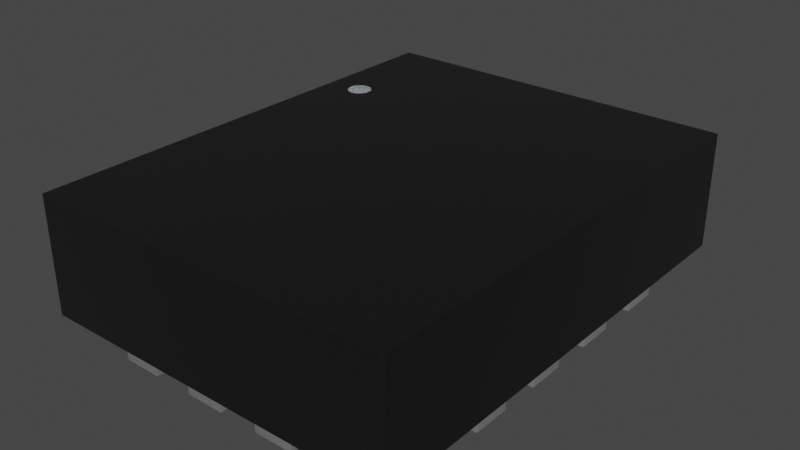 # Source: VQFN-14-1EP_3.2x2.5mm_P0.5mm_Layout4x3.blend  (saved by Blender 4.1.23; exported with 4.5.12 LTS)
import bpy
from mathutils import Matrix  # noqa: F401  (used for matrix-valued properties, if any)

bpy.ops.wm.read_factory_settings(use_empty=True)
scene = bpy.context.scene
scene.name = 'Scene'

# ---- collections
col_collection = bpy.data.collections.new('Collection'); scene.collection.children.link(col_collection)

# ---- materials (node trees are filled in below, after node groups)
mat_plastic_chip = bpy.data.materials.new('plastic_chip')
mat_plastic_chip.use_transparent_shadow = False
mat_plastic_chip.preview_render_type = 'CUBE'
mat_white_markings = bpy.data.materials.new('white_markings')
mat_white_markings.use_transparent_shadow = False
mat_white_markings.preview_render_type = 'FLAT'
mat_metal_pins = bpy.data.materials.new('metal_pins')
mat_metal_pins.use_transparent_shadow = False
mat_metal_pins.preview_render_type = 'CUBE'

# ---- node groups
ng_auto_smooth = bpy.data.node_groups.new('Auto Smooth', 'GeometryNodeTree')
_s = ng_auto_smooth.interface.new_socket(name='Geometry', in_out='OUTPUT', socket_type='NodeSocketGeometry')
_s = ng_auto_smooth.interface.new_socket(name='Geometry', in_out='INPUT', socket_type='NodeSocketGeometry')
_s = ng_auto_smooth.interface.new_socket(name='Angle', in_out='INPUT', socket_type='NodeSocketFloat')
_s.subtype = 'ANGLE'
_s.min_value = 0.0
_s.max_value = 3.142
ng_auto_smooth.is_modifier = True
_N = ng_auto_smooth.nodes; _L = ng_auto_smooth.links
n0 = _N.new('NodeGroupOutput'); n0.name = 'Group Output'; n0.location = (480, -100)
n1 = _N.new('NodeGroupInput'); n1.name = 'Group Input'; n1.location = (-420, -300)
n2 = _N.new('NodeGroupInput'); n2.name = 'Group Input.001'; n2.location = (-60, -100)
n3 = _N.new('GeometryNodeSetShadeSmooth'); n3.name = 'Set Shade Smooth'; n3.location = (120, -100)
n3.domain = 'EDGE'
n4 = _N.new('GeometryNodeSetShadeSmooth'); n4.name = 'Set Shade Smooth.001'; n4.location = (300, -100)
n5 = _N.new('GeometryNodeInputMeshEdgeAngle'); n5.name = 'Edge Angle'; n5.location = (-420, -220)
n6 = _N.new('GeometryNodeInputEdgeSmooth'); n6.name = 'Is Edge Smooth'; n6.location = (-60, -160)
n7 = _N.new('GeometryNodeInputShadeSmooth'); n7.name = 'Is Face Smooth'; n7.location = (-240, -340)
n8 = _N.new('FunctionNodeBooleanMath'); n8.name = 'Boolean Math'; n8.location = (-60, -220)
n9 = _N.new('FunctionNodeCompare'); n9.name = 'Compare'; n9.location = (-240, -180)
n9.operation = 'LESS_EQUAL'
_L.new(n5.outputs[0], n9.inputs[0])
_L.new(n4.outputs[0], n0.inputs[0])
_L.new(n1.outputs[1], n9.inputs[1])
_L.new(n9.outputs[0], n8.inputs[0])
_L.new(n7.outputs[0], n8.inputs[1])
_L.new(n2.outputs[0], n3.inputs[0])
_L.new(n6.outputs[0], n3.inputs[1])
_L.new(n3.outputs[0], n4.inputs[0])
_L.new(n8.outputs[0], n3.inputs[2])
n0.is_active_output = True

# ---- material node trees
mat_plastic_chip.use_nodes = True; mat_plastic_chip.node_tree.nodes.clear()
_N = mat_plastic_chip.node_tree.nodes; _L = mat_plastic_chip.node_tree.links
n0 = _N.new('ShaderNodeBsdfPrincipled'); n0.name = 'Principled BSDF'; n0.location = (10, 300)
n0.distribution = 'GGX'
n0.subsurface_method = 'BURLEY'
n0.inputs[0].default_value = (0.009312, 0.009312, 0.009312, 1.0)
n0.inputs[1].default_value = 0.1372
n0.inputs[2].default_value = 0.3706
n0.inputs[3].default_value = 1.45
n0.inputs[27].default_value = (0.0, 0.0, 0.0, 1.0)
n0.inputs[28].default_value = 1.0
n1 = _N.new('ShaderNodeOutputMaterial'); n1.name = 'Material Output'; n1.location = (300, 300)
n2 = _N.new('ShaderNodeTexNoise'); n2.name = 'Noise Texture'; n2.location = (-893, 54)
n2.inputs[2].default_value = 200.0
n2.inputs[3].default_value = 3.6
n2.inputs[4].default_value = 0.8375
n3 = _N.new('ShaderNodeBump'); n3.name = 'Bump'; n3.location = (-604, -53)
n3.inputs[0].default_value = 0.08
n3.inputs[1].default_value = 1.0
n3.inputs[2].default_value = 1.0
_L.new(n0.outputs[0], n1.inputs[0])
_L.new(n2.outputs[0], n3.inputs[3])
_L.new(n3.outputs[0], n0.inputs[5])
n1.is_active_output = True
mat_white_markings.use_nodes = True; mat_white_markings.node_tree.nodes.clear()
_N = mat_white_markings.node_tree.nodes; _L = mat_white_markings.node_tree.links
n0 = _N.new('ShaderNodeOutputMaterial'); n0.name = 'Material Output'; n0.location = (300, 300)
n1 = _N.new('ShaderNodeBsdfPrincipled'); n1.name = 'Principled BSDF'; n1.location = (-34, 272)
n1.distribution = 'GGX'
n1.subsurface_method = 'BURLEY'
n1.inputs[1].default_value = 0.02
n1.inputs[2].default_value = 0.4636
n1.inputs[3].default_value = 1.4
n1.inputs[8].default_value = 1.0
n1.inputs[10].default_value = 0.3682
n1.inputs[13].default_value = 0.6591
n1.inputs[18].default_value = 0.2318
n1.inputs[20].default_value = 0.6709
n1.inputs[24].default_value = 0.1191
n1.inputs[27].default_value = (0.0, 0.0, 0.0, 1.0)
n1.inputs[28].default_value = 1.0
n2 = _N.new('ShaderNodeMapping'); n2.name = 'Mapping'; n2.location = (-1010, 265)
n2.inputs[3].default_value = (3.0, 1.0, 1.0)
n3 = _N.new('ShaderNodeTexCoord'); n3.name = 'Texture Coordinate'; n3.location = (-1250, 180)
n4 = _N.new('ShaderNodeBump'); n4.name = 'Bump'; n4.location = (-376, -99)
n4.inputs[0].default_value = 0.05
n4.inputs[1].default_value = 1.0
n4.inputs[2].default_value = 1.0
n5 = _N.new('ShaderNodeTexNoise'); n5.name = 'Noise Texture'; n5.location = (-662, 176)
n5.inputs[2].default_value = 88.0
n5.inputs[3].default_value = 10.8
n5.inputs[4].default_value = 0.9167
n5.inputs[8].default_value = 1.6
n6 = _N.new('ShaderNodeValToRGB'); n6.name = 'ColorRamp'; n6.location = (-354, 186)
while len(n6.color_ramp.elements) > 1: n6.color_ramp.elements.remove(n6.color_ramp.elements[-1])
n6.color_ramp.elements[0].position = 0.0; n6.color_ramp.elements[0].color = (0.2596, 0.2596, 0.2596, 1.0)
_e = n6.color_ramp.elements.new(1.0); _e.color = (0.6303, 0.6303, 0.6303, 1.0)
n7 = _N.new('ShaderNodeMix'); n7.name = 'Mix'; n7.location = (-204, 152)
n7.data_type = 'RGBA'
n7.inputs[0].default_value = 0.3682
n7.inputs[7].default_value = (0.2525, 0.2525, 0.2525, 1.0)
_L.new(n5.outputs[0], n6.inputs[0])
_L.new(n1.outputs[0], n0.inputs[0])
_L.new(n3.outputs[2], n2.inputs[0])
_L.new(n2.outputs[0], n5.inputs[0])
_L.new(n5.outputs[0], n4.inputs[3])
_L.new(n4.outputs[0], n1.inputs[5])
_L.new(n6.outputs[0], n7.inputs[6])
_L.new(n7.outputs[2], n1.inputs[0])
n0.is_active_output = True
mat_metal_pins.use_nodes = True; mat_metal_pins.node_tree.nodes.clear()
_N = mat_metal_pins.node_tree.nodes; _L = mat_metal_pins.node_tree.links
n0 = _N.new('ShaderNodeMapping'); n0.name = 'Mapping'; n0.location = (-1447, -91)
n0.inputs[3].default_value = (4.8, 1.2, 1.1)
n1 = _N.new('ShaderNodeBsdfPrincipled'); n1.name = 'Principled BSDF'; n1.location = (-560, 254)
n1.distribution = 'GGX'
n1.subsurface_method = 'BURLEY'
n1.inputs[1].default_value = 0.7818
n1.inputs[2].default_value = 0.2886
n1.inputs[3].default_value = 1.45
n1.inputs[13].default_value = 0.0
n1.inputs[27].default_value = (0.0, 0.0, 0.0, 1.0)
n1.inputs[28].default_value = 1.0
n2 = _N.new('ShaderNodeOutputMaterial'); n2.name = 'Material Output.002'; n2.location = (-205, 253)
n2.width = 213
n3 = _N.new('ShaderNodeTexNoise'); n3.name = 'Noise Texture.002'; n3.location = (-1228, -73)
n3.inputs[2].default_value = 0.1
n3.inputs[3].default_value = 7.0
n3.inputs[4].default_value = 0.6
n3.inputs[8].default_value = 0.4
n4 = _N.new('ShaderNodeTexCoord'); n4.name = 'Texture Coordinate'; n4.location = (-1636, -116)
n5 = _N.new('ShaderNodeMix'); n5.name = 'Mix.001'; n5.location = (-921, 45)
n5.data_type = 'RGBA'
n5.inputs[6].default_value = (0.9398, 0.9547, 1.0, 1.0)
n5.inputs[7].default_value = (0.13, 0.1259, 0.1359, 1.0)
n6 = _N.new('ShaderNodeBump'); n6.name = 'Bump.001'; n6.location = (-1001, -227)
n6.inputs[0].default_value = 0.05
n6.inputs[1].default_value = 0.01
n6.inputs[2].default_value = 1.0
_L.new(n1.outputs[0], n2.inputs[0])
_L.new(n3.outputs[0], n6.inputs[3])
_L.new(n0.outputs[0], n3.inputs[0])
_L.new(n3.outputs[0], n5.inputs[0])
_L.new(n4.outputs[3], n0.inputs[0])
_L.new(n5.outputs[2], n1.inputs[0])
_L.new(n6.outputs[0], n1.inputs[5])
n2.is_active_output = True

# ---- world
world_world = bpy.data.worlds.new('World'); scene.world = world_world
world_world.use_nodes = True; world_world.node_tree.nodes.clear()
_N = world_world.node_tree.nodes; _L = world_world.node_tree.links
n0 = _N.new('ShaderNodeOutputWorld'); n0.name = 'World Output'; n0.location = (300, 300)
n1 = _N.new('ShaderNodeBackground'); n1.name = 'Background'; n1.location = (10, 300)
n1.inputs[0].default_value = (0.05088, 0.05088, 0.05088, 1.0)
_L.new(n1.outputs[0], n0.inputs[0])
n0.is_active_output = True
world_world.color = (0.05088, 0.05088, 0.05088)
world_world.use_sun_shadow = False
world_world.sun_shadow_jitter_overblur = 0.0

# ---- meshes
me_shape_9_indexedfaceset = bpy.data.meshes.new('SHAPE_9_IndexedFaceSet')
me_shape_9_indexedfaceset.from_pydata([(-0.4194, 0.2842, 0.3311), (-0.4079, 0.2727, 0.3311), (-0.4003, 0.2696, 0.3311), (-0.384, 0.2696, 0.3311), (-0.3699, 0.2777, 0.3311), (-0.3606, 0.3, 0.3311), (-0.3648, 0.3158, 0.3311), (-0.3699, 0.3223, 0.3311), (-0.3764, 0.3273, 0.3311), (-0.3921, 0.3315, 0.3311), (-0.4144, 0.3223, 0.3311), (-0.4236, 0.3, 0.3311), (-0.4079, 0.3273, 0.3299), (-0.3699, 0.3223, 0.3299), (-0.3617, 0.3082, 0.3299), (-0.3606, 0.3, 0.3299), (-0.3648, 0.2842, 0.3299), (-0.3699, 0.2777, 0.3299), (-0.3764, 0.2727, 0.3299), (-0.3921, 0.2685, 0.3299), (-0.4079, 0.2727, 0.3299), (-0.4144, 0.2777, 0.3299), (-0.4194, 0.2842, 0.3299), (-0.4226, 0.2918, 0.3299), (-0.4236, 0.3, 0.3299), (-0.4226, 0.3082, 0.3299), (-0.4194, 0.3158, 0.3299), (-0.4144, 0.3223, 0.3299), (-0.4003, 0.3304, 0.3299), (-0.3921, 0.3315, 0.3299), (-0.384, 0.3304, 0.3299), (-0.3764, 0.3273, 0.3299), (-0.3648, 0.3158, 0.3299), (-0.3617, 0.2918, 0.3299), (-0.384, 0.2696, 0.3299), (-0.4003, 0.2696, 0.3299), (-0.4226, 0.2918, 0.3311), (-0.4144, 0.2777, 0.3311), (-0.3921, 0.2685, 0.3311), (-0.3764, 0.2727, 0.3311), (-0.3648, 0.2842, 0.3311), (-0.3617, 0.2918, 0.3311), (-0.3617, 0.3082, 0.3311), (-0.384, 0.3304, 0.3311), (-0.4003, 0.3304, 0.3311), (-0.4079, 0.3273, 0.3311), (-0.4194, 0.3158, 0.3311), (-0.4226, 0.3082, 0.3311), (0.4902, -0.6299, 0.3299), (-0.4902, -0.6299, 0.3299), (0.4902, 0.6299, 0.02008), (0.4902, 0.6299, 0.3299), (-0.4902, 0.6299, 0.02008), (-0.4902, 0.6299, 0.3299), (0.4902, -0.6299, 0.02008), (-0.4902, -0.6299, 0.02008), (-0.4902, 0.25, 0.0), (-0.4902, 0.25, 0.02008), (-0.3701, 0.35, 0.0), (-0.4902, 0.35, 0.02008), (-0.4902, 0.35, 0.0), (-0.3701, 0.25, 0.0), (-0.3701, 0.25, 0.02008), (-0.3701, 0.35, 0.02008), (-0.3701, 0.05, 0.0), (-0.4902, 0.05, 0.02008), (-0.3701, 0.15, 0.0), (-0.4902, 0.15, 0.0), (-0.4902, 0.05, 0.0), (-0.3701, 0.05, 0.02008), (-0.3701, 0.15, 0.02008), (-0.4902, 0.15, 0.02008), (-0.3701, -0.15, 0.0), (-0.3701, -0.15, 0.02008), (-0.4902, -0.05, 0.02008), (-0.3701, -0.05, 0.02008), (-0.4902, -0.15, 0.02008), (-0.4902, -0.05, 0.0), (-0.3701, -0.05, 0.0), (-0.4902, -0.15, 0.0), (-0.4902, -0.35, 0.02008), (-0.3701, -0.25, 0.02008), (-0.3701, -0.35, 0.02008), (-0.3701, -0.25, 0.0), (-0.4902, -0.35, 0.0), (-0.4902, -0.25, 0.0), (-0.3701, -0.35, 0.0), (-0.4902, -0.25, 0.02008), (-0.15, -0.6299, 0.0), (-0.15, -0.5098, 0.0), (-0.15, -0.5098, 0.02008), (-0.25, -0.5098, 0.0), (-0.25, -0.6299, 0.0), (-0.25, -0.6299, 0.02008), (-0.15, -0.6299, 0.02008), (-0.25, -0.5098, 0.02008), (-0.05, -0.6299, 0.0), (-0.05, -0.5098, 0.0), (0.05, -0.5098, 0.0), (-0.05, -0.6299, 0.02008), (-0.05, -0.5098, 0.02008), (0.05, -0.6299, 0.0), (0.05, -0.6299, 0.02008), (0.05, -0.5098, 0.02008), (0.25, -0.6299, 0.0), (0.15, -0.6299, 0.02008), (0.25, -0.6299, 0.02008), (0.15, -0.5098, 0.0), (0.25, -0.5098, 0.0), (0.15, -0.5098, 0.02008), (0.15, -0.6299, 0.0), (0.25, -0.5098, 0.02008), (0.4902, -0.35, 0.0), (0.4902, -0.35, 0.02008), (0.3701, -0.25, 0.02008), (0.3701, -0.35, 0.0), (0.3701, -0.25, 0.0), (0.4902, -0.25, 0.0), (0.3701, -0.35, 0.02008), (0.4902, -0.25, 0.02008), (0.4902, -0.15, 0.02008), (0.4902, -0.05, 0.0), (0.4902, -0.05, 0.02008), (0.3701, -0.05, 0.0), (0.3701, -0.15, 0.0), (0.3701, -0.15, 0.02008), (0.3701, -0.05, 0.02008), (0.4902, -0.15, 0.0), (0.3701, 0.05, 0.02008), (0.4902, 0.15, 0.02008), (0.4902, 0.15, 0.0), (0.3701, 0.15, 0.0), (0.4902, 0.05, 0.0), (0.3701, 0.05, 0.0), (0.4902, 0.05, 0.02008), (0.3701, 0.15, 0.02008), (0.3701, 0.25, 0.02008), (0.4902, 0.35, 0.0), (0.4902, 0.25, 0.0), (0.3701, 0.35, 0.0), (0.3701, 0.25, 0.0), (0.4902, 0.25, 0.02008), (0.4902, 0.35, 0.02008), (0.3701, 0.35, 0.02008), (0.15, 0.5098, 0.02008), (0.25, 0.5098, 0.0), (0.25, 0.6299, 0.02008), (0.25, 0.5098, 0.02008), (0.15, 0.6299, 0.02008), (0.15, 0.6299, 0.0), (0.25, 0.6299, 0.0), (0.15, 0.5098, 0.0), (0.05, 0.5098, 0.02008), (0.05, 0.6299, 0.02008), (-0.05, 0.5098, 0.0), (-0.05, 0.6299, 0.0), (-0.05, 0.5098, 0.02008), (0.05, 0.6299, 0.0), (0.05, 0.5098, 0.0), (-0.05, 0.6299, 0.02008), (-0.25, 0.5098, 0.02008), (-0.15, 0.5098, 0.0), (-0.15, 0.6299, 0.02008), (-0.25, 0.5098, 0.0), (-0.25, 0.6299, 0.0), (-0.25, 0.6299, 0.02008), (-0.15, 0.6299, 0.0), (-0.15, 0.5098, 0.02008), (0.2748, -0.415, 0.0), (-0.2748, -0.415, 0.02008), (0.2748, -0.415, 0.02008), (0.2748, 0.415, 0.0), (0.2748, 0.415, 0.02008), (-0.2748, 0.415, 0.0), (-0.2748, -0.415, 0.0), (-0.2748, 0.415, 0.02008)], [], [(53, 48, 49), (53, 51, 48), (36, 24, 11), (36, 23, 24), (0, 22, 23), (0, 23, 36), (37, 21, 22), (37, 22, 0), (1, 20, 21), (1, 21, 37), (2, 35, 20), (2, 20, 1), (38, 19, 35), (38, 35, 2), (3, 34, 19), (3, 19, 38), (39, 18, 34), (39, 34, 3), (4, 17, 18), (4, 18, 39), (40, 16, 17), (40, 17, 4), (41, 33, 16), (41, 16, 40), (5, 33, 41), (5, 15, 33), (42, 15, 5), (42, 14, 15), (6, 14, 42), (6, 32, 14), (7, 32, 6), (7, 13, 32), (8, 13, 7), (8, 31, 13), (43, 31, 8), (43, 30, 31), (9, 30, 43), (9, 29, 30), (44, 28, 29), (44, 29, 9), (45, 12, 28), (45, 28, 44), (10, 27, 12), (10, 12, 45), (46, 26, 27), (46, 27, 10), (47, 25, 26), (47, 26, 46), (11, 24, 25), (11, 25, 47), (27, 25, 24), (27, 26, 25), (27, 28, 12), (27, 29, 28), (27, 30, 29), (27, 31, 30), (27, 13, 31), (27, 32, 13), (27, 14, 32), (27, 15, 14), (27, 33, 15), (27, 16, 33), (27, 17, 16), (27, 18, 17), (27, 34, 18), (27, 19, 34), (27, 35, 19), (27, 20, 35), (27, 21, 20), (27, 22, 21), (27, 23, 22), (27, 24, 23), (10, 36, 11), (10, 0, 36), (10, 37, 0), (10, 1, 37), (10, 2, 1), (10, 38, 2), (10, 3, 38), (10, 39, 3), (10, 4, 39), (10, 40, 4), (10, 41, 40), (10, 5, 41), (10, 42, 5), (10, 6, 42), (10, 7, 6), (10, 8, 7), (10, 43, 8), (10, 9, 43), (10, 44, 9), (10, 45, 44), (10, 47, 46), (10, 11, 47), (49, 54, 55), (49, 48, 54), (48, 50, 54), (48, 51, 50), (51, 52, 50), (51, 53, 52), (53, 55, 52), (53, 49, 55), (50, 55, 54), (50, 52, 55), (57, 61, 56), (57, 62, 61), (62, 58, 61), (62, 63, 58), (63, 60, 58), (63, 59, 60), (59, 56, 60), (59, 57, 56), (58, 56, 61), (58, 60, 56), (59, 62, 57), (59, 63, 62), (65, 64, 68), (65, 69, 64), (69, 66, 64), (69, 70, 66), (70, 67, 66), (70, 71, 67), (71, 68, 67), (71, 65, 68), (66, 68, 64), (66, 67, 68), (71, 69, 65), (71, 70, 69), (76, 72, 79), (76, 73, 72), (73, 78, 72), (73, 75, 78), (75, 77, 78), (75, 74, 77), (74, 79, 77), (74, 76, 79), (78, 79, 72), (78, 77, 79), (74, 73, 76), (74, 75, 73), (80, 86, 84), (80, 82, 86), (82, 83, 86), (82, 81, 83), (81, 85, 83), (81, 87, 85), (87, 84, 85), (87, 80, 84), (83, 84, 86), (83, 85, 84), (87, 82, 80), (87, 81, 82), (93, 88, 92), (93, 94, 88), (94, 89, 88), (94, 90, 89), (90, 91, 89), (90, 95, 91), (95, 92, 91), (95, 93, 92), (89, 92, 88), (89, 91, 92), (95, 94, 93), (95, 90, 94), (99, 101, 96), (99, 102, 101), (102, 98, 101), (102, 103, 98), (103, 97, 98), (103, 100, 97), (100, 96, 97), (100, 99, 96), (98, 96, 101), (98, 97, 96), (100, 102, 99), (100, 103, 102), (105, 104, 110), (105, 106, 104), (106, 108, 104), (106, 111, 108), (111, 107, 108), (111, 109, 107), (109, 110, 107), (109, 105, 110), (108, 110, 104), (108, 107, 110), (109, 106, 105), (109, 111, 106), (118, 112, 115), (118, 113, 112), (113, 117, 112), (113, 119, 117), (119, 116, 117), (119, 114, 116), (114, 115, 116), (114, 118, 115), (117, 115, 112), (117, 116, 115), (114, 113, 118), (114, 119, 113), (125, 127, 124), (125, 120, 127), (120, 121, 127), (120, 122, 121), (122, 123, 121), (122, 126, 123), (126, 124, 123), (126, 125, 124), (121, 124, 127), (121, 123, 124), (126, 120, 125), (126, 122, 120), (128, 132, 133), (128, 134, 132), (134, 130, 132), (134, 129, 130), (129, 131, 130), (129, 135, 131), (135, 133, 131), (135, 128, 133), (130, 133, 132), (130, 131, 133), (135, 134, 128), (135, 129, 134), (136, 138, 140), (136, 141, 138), (141, 137, 138), (141, 142, 137), (142, 139, 137), (142, 143, 139), (143, 140, 139), (143, 136, 140), (137, 140, 138), (137, 139, 140), (143, 141, 136), (143, 142, 141), (144, 145, 151), (144, 147, 145), (147, 150, 145), (147, 146, 150), (146, 149, 150), (146, 148, 149), (148, 151, 149), (148, 144, 151), (150, 151, 145), (150, 149, 151), (148, 147, 144), (148, 146, 147), (156, 158, 154), (156, 152, 158), (152, 157, 158), (152, 153, 157), (153, 155, 157), (153, 159, 155), (159, 154, 155), (159, 156, 154), (157, 154, 158), (157, 155, 154), (159, 152, 156), (159, 153, 152), (160, 161, 163), (160, 167, 161), (167, 166, 161), (167, 162, 166), (162, 164, 166), (162, 165, 164), (165, 163, 164), (165, 160, 163), (166, 163, 161), (166, 164, 163), (165, 167, 160), (165, 162, 167), (169, 168, 174), (169, 170, 168), (170, 171, 168), (170, 172, 171), (172, 173, 171), (172, 175, 173), (175, 174, 173), (175, 169, 174), (171, 174, 168), (171, 173, 174), (175, 170, 169), (175, 172, 170)])
me_shape_9_indexedfaceset.polygons.foreach_set('use_smooth', [True] * 284)
me_shape_9_indexedfaceset.polygons.foreach_set('material_index', [0, 0, 1, 1, 1, 1, 1, 1, 1, 1, 1, 1, 1, 1, 1, 1, 1, 1, 1, 1, 1, 1, 1, 1, 1, 1, 1, 1, 1, 1, 1, 1, 1, 1, 1, 1, 1, 1, 1, 1, 1, 1, 1, 1, 1, 1, 1, 1, 1, 1, 1, 1, 1, 1, 1, 1, 1, 1, 1, 1, 1, 1, 1, 1, 1, 1, 1, 1, 1, 1, 1, 1, 1, 1, 1, 1, 1, 1, 1, 1, 1, 1, 1, 1, 1, 1, 1, 1, 1, 1, 1, 1, 1, 1, 0, 0, 0, 0, 0, 0, 0, 0, 0, 0, 2, 2, 2, 2, 2, 2, 2, 2, 2, 2, 2, 2, 2, 2, 2, 2, 2, 2, 2, 2, 2, 2, 2, 2, 2, 2, 2, 2, 2, 2, 2, 2, 2, 2, 2, 2, 2, 2, 2, 2, 2, 2, 2, 2, 2, 2, 2, 2, 2, 2, 2, 2, 2, 2, 2, 2, 2, 2, 2, 2, 2, 2, 2, 2, 2, 2, 2, 2, 2, 2, 2, 2, 2, 2, 2, 2, 2, 2, 2, 2, 2, 2, 2, 2, 2, 2, 2, 2, 2, 2, 2, 2, 2, 2, 2, 2, 2, 2, 2, 2, 2, 2, 2, 2, 2, 2, 2, 2, 2, 2, 2, 2, 2, 2, 2, 2, 2, 2, 2, 2, 2, 2, 2, 2, 2, 2, 2, 2, 2, 2, 2, 2, 2, 2, 2, 2, 2, 2, 2, 2, 2, 2, 2, 2, 2, 2, 2, 2, 2, 2, 2, 2, 2, 2, 2, 2, 2, 2, 2, 2, 2, 2, 2, 2, 2, 2, 2, 2, 2, 2, 2, 2, 2, 2, 2, 2, 2, 2, 1, 1])
_uv = me_shape_9_indexedfaceset.uv_layers.new(name='UVMap')
_uv.uv.foreach_set('vector', [1.0, 0.0, 0.0, 1.0, 0.0, 0.0, 1.0, 0.0, 1.0, 1.0, 0.0, 1.0, 0.3706, 0.01698, 0.5, 0.0, 0.5, 0.0, 0.3706, 0.01698, 0.3706, 0.01698, 0.5, 0.0, 0.25, 0.06693, 0.25, 0.06693, 0.3706, 0.01698, 0.25, 0.06693, 0.3706, 0.01698, 0.3706, 0.01698, 0.1464, 0.1464, 0.1464, 0.1464, 0.25, 0.06693, 0.1464, 0.1464, 0.25, 0.06693, 0.25, 0.06693, 0.06699, 0.25, 0.06699, 0.25, 0.1464, 0.1464, 0.06699, 0.25, 0.1464, 0.1464, 0.1464, 0.1464, 0.01704, 0.3706, 0.01704, 0.3706, 0.06699, 0.25, 0.01704, 0.3706, 0.06699, 0.25, 0.06699, 0.25, 0.0, 0.5, 0.0, 0.5, 0.01704, 0.3706, 0.0, 0.5, 0.01704, 0.3706, 0.01704, 0.3706, 0.01704, 0.6294, 0.01704, 0.6294, 0.0, 0.5, 0.01704, 0.6294, 0.0, 0.5, 0.0, 0.5, 0.06699, 0.75, 0.06699, 0.75, 0.01704, 0.6294, 0.06699, 0.75, 0.01704, 0.6294, 0.01704, 0.6294, 0.1464, 0.8535, 0.1464, 0.8535, 0.06699, 0.75, 0.1464, 0.8535, 0.06699, 0.75, 0.06699, 0.75, 0.25, 0.933, 0.25, 0.933, 0.1464, 0.8535, 0.25, 0.933, 0.1464, 0.8535, 0.1464, 0.8535, 0.3706, 0.983, 0.3706, 0.983, 0.25, 0.933, 0.3706, 0.983, 0.25, 0.933, 0.25, 0.933, 0.5, 1.0, 0.3706, 0.983, 0.3706, 0.983, 0.5, 1.0, 0.5, 1.0, 0.3706, 0.983, 0.6294, 0.983, 0.5, 1.0, 0.5, 1.0, 0.6294, 0.983, 0.6294, 0.983, 0.5, 1.0, 0.75, 0.933, 0.6294, 0.983, 0.6294, 0.983, 0.75, 0.933, 0.75, 0.933, 0.6294, 0.983, 0.8536, 0.8535, 0.75, 0.933, 0.75, 0.933, 0.8536, 0.8535, 0.8536, 0.8535, 0.75, 0.933, 0.933, 0.75, 0.8536, 0.8535, 0.8536, 0.8535, 0.933, 0.75, 0.933, 0.75, 0.8536, 0.8535, 0.983, 0.6294, 0.933, 0.75, 0.933, 0.75, 0.983, 0.6294, 0.983, 0.6294, 0.933, 0.75, 1.0, 0.5, 0.983, 0.6294, 0.983, 0.6294, 1.0, 0.5, 1.0, 0.5, 0.983, 0.6294, 0.983, 0.3706, 0.983, 0.3706, 1.0, 0.5, 0.983, 0.3706, 1.0, 0.5, 1.0, 0.5, 0.933, 0.25, 0.933, 0.25, 0.983, 0.3706, 0.933, 0.25, 0.983, 0.3706, 0.983, 0.3706, 0.8536, 0.1464, 0.8536, 0.1464, 0.933, 0.25, 0.8536, 0.1464, 0.933, 0.25, 0.933, 0.25, 0.75, 0.06693, 0.75, 0.06693, 0.8536, 0.1464, 0.75, 0.06693, 0.8536, 0.1464, 0.8536, 0.1464, 0.6294, 0.01698, 0.6294, 0.01698, 0.75, 0.06693, 0.6294, 0.01698, 0.75, 0.06693, 0.75, 0.06693, 0.5, 0.0, 0.5, 0.0, 0.6294, 0.01698, 0.5, 0.0, 0.6294, 0.01698, 0.6294, 0.01698, 0.8536, 0.1464, 0.6294, 0.01698, 0.5, 0.0, 0.8536, 0.1464, 0.75, 0.06693, 0.6294, 0.01698, 0.8536, 0.1464, 0.983, 0.3706, 0.933, 0.25, 0.8536, 0.1464, 1.0, 0.5, 0.983, 0.3706, 0.8536, 0.1464, 0.983, 0.6294, 1.0, 0.5, 0.8536, 0.1464, 0.933, 0.75, 0.983, 0.6294, 0.8536, 0.1464, 0.8536, 0.8535, 0.933, 0.75, 0.8536, 0.1464, 0.75, 0.933, 0.8536, 0.8535, 0.8536, 0.1464, 0.6294, 0.983, 0.75, 0.933, 0.8536, 0.1464, 0.5, 1.0, 0.6294, 0.983, 0.8536, 0.1464, 0.3706, 0.983, 0.5, 1.0, 0.8536, 0.1464, 0.25, 0.933, 0.3706, 0.983, 0.8536, 0.1464, 0.1464, 0.8535, 0.25, 0.933, 0.8536, 0.1464, 0.06699, 0.75, 0.1464, 0.8535, 0.8536, 0.1464, 0.01704, 0.6294, 0.06699, 0.75, 0.8536, 0.1464, 0.0, 0.5, 0.01704, 0.6294, 0.8536, 0.1464, 0.01704, 0.3706, 0.0, 0.5, 0.8536, 0.1464, 0.06699, 0.25, 0.01704, 0.3706, 0.8536, 0.1464, 0.1464, 0.1464, 0.06699, 0.25, 0.8536, 0.1464, 0.25, 0.06693, 0.1464, 0.1464, 0.8536, 0.1464, 0.3706, 0.01698, 0.25, 0.06693, 0.8536, 0.1464, 0.5, 0.0, 0.3706, 0.01698, 0.8536, 0.1464, 0.3706, 0.01698, 0.5, 0.0, 0.8536, 0.1464, 0.25, 0.06693, 0.3706, 0.01698, 0.8536, 0.1464, 0.1464, 0.1464, 0.25, 0.06693, 0.8536, 0.1464, 0.06699, 0.25, 0.1464, 0.1464, 0.8536, 0.1464, 0.01704, 0.3706, 0.06699, 0.25, 0.8536, 0.1464, 0.0, 0.5, 0.01704, 0.3706, 0.8536, 0.1464, 0.01704, 0.6294, 0.0, 0.5, 0.8536, 0.1464, 0.06699, 0.75, 0.01704, 0.6294, 0.8536, 0.1464, 0.1464, 0.8535, 0.06699, 0.75, 0.8536, 0.1464, 0.25, 0.933, 0.1464, 0.8535, 0.8536, 0.1464, 0.3706, 0.983, 0.25, 0.933, 0.8536, 0.1464, 0.5, 1.0, 0.3706, 0.983, 0.8536, 0.1464, 0.6294, 0.983, 0.5, 1.0, 0.8536, 0.1464, 0.75, 0.933, 0.6294, 0.983, 0.8536, 0.1464, 0.8536, 0.8535, 0.75, 0.933, 0.8536, 0.1464, 0.933, 0.75, 0.8536, 0.8535, 0.8536, 0.1464, 0.983, 0.6294, 0.933, 0.75, 0.8536, 0.1464, 1.0, 0.5, 0.983, 0.6294, 0.8536, 0.1464, 0.983, 0.3706, 1.0, 0.5, 0.8536, 0.1464, 0.933, 0.25, 0.983, 0.3706, 0.8536, 0.1464, 0.6294, 0.01698, 0.75, 0.06693, 0.8536, 0.1464, 0.5, 0.0, 0.6294, 0.01698, 0.0, 1.0, 1.0, 0.0, 0.0, 0.0, 0.0, 1.0, 1.0, 1.0, 1.0, 0.0, 0.0, 1.0, 1.0, 0.0, 0.0, 0.0, 0.0, 1.0, 1.0, 1.0, 1.0, 0.0, 1.0, 1.0, 0.0, 0.0, 1.0, 0.0, 1.0, 1.0, 0.0, 1.0, 0.0, 0.0, 1.0, 1.0, 0.0, 0.0, 1.0, 0.0, 1.0, 1.0, 0.0, 1.0, 0.0, 0.0, 1.0, 1.0, 0.0, 0.0, 0.0, 1.0, 1.0, 1.0, 1.0, 0.0, 0.0, 0.0, 0.0, 1.0, 1.0, 0.0, 0.0, 0.0, 0.0, 1.0, 1.0, 1.0, 1.0, 0.0, 0.0, 1.0, 1.0, 0.0, 0.0, 0.0, 0.0, 1.0, 1.0, 1.0, 1.0, 0.0, 1.0, 1.0, 0.0, 0.0, 1.0, 0.0, 1.0, 1.0, 0.0, 1.0, 0.0, 0.0, 1.0, 1.0, 0.0, 0.0, 1.0, 0.0, 1.0, 1.0, 0.0, 1.0, 0.0, 0.0, 1.0, 1.0, 0.0, 0.0, 1.0, 0.0, 1.0, 1.0, 0.0, 1.0, 0.0, 0.0, 0.0, 1.0, 1.0, 0.0, 0.0, 0.0, 0.0, 1.0, 1.0, 1.0, 1.0, 0.0, 0.0, 1.0, 1.0, 0.0, 0.0, 0.0, 0.0, 1.0, 1.0, 1.0, 1.0, 0.0, 0.0, 1.0, 1.0, 0.0, 0.0, 0.0, 0.0, 1.0, 1.0, 1.0, 1.0, 0.0, 1.0, 1.0, 0.0, 0.0, 1.0, 0.0, 1.0, 1.0, 0.0, 1.0, 0.0, 0.0, 1.0, 1.0, 0.0, 0.0, 1.0, 0.0, 1.0, 1.0, 0.0, 1.0, 0.0, 0.0, 1.0, 1.0, 0.0, 0.0, 1.0, 0.0, 1.0, 1.0, 0.0, 1.0, 0.0, 0.0, 0.0, 1.0, 1.0, 0.0, 0.0, 0.0, 0.0, 1.0, 1.0, 1.0, 1.0, 0.0, 0.0, 1.0, 1.0, 0.0, 0.0, 0.0, 0.0, 1.0, 1.0, 1.0, 1.0, 0.0, 0.0, 1.0, 1.0, 0.0, 0.0, 0.0, 0.0, 1.0, 1.0, 1.0, 1.0, 0.0, 1.0, 1.0, 0.0, 0.0, 1.0, 0.0, 1.0, 1.0, 0.0, 1.0, 0.0, 0.0, 1.0, 1.0, 0.0, 0.0, 1.0, 0.0, 1.0, 1.0, 0.0, 1.0, 0.0, 0.0, 1.0, 1.0, 0.0, 0.0, 1.0, 0.0, 1.0, 1.0, 0.0, 1.0, 0.0, 0.0, 0.0, 1.0, 1.0, 0.0, 0.0, 0.0, 0.0, 1.0, 1.0, 1.0, 1.0, 0.0, 0.0, 1.0, 1.0, 0.0, 0.0, 0.0, 0.0, 1.0, 1.0, 1.0, 1.0, 0.0, 0.0, 1.0, 1.0, 0.0, 0.0, 0.0, 0.0, 1.0, 1.0, 1.0, 1.0, 0.0, 1.0, 1.0, 0.0, 0.0, 1.0, 0.0, 1.0, 1.0, 0.0, 1.0, 0.0, 0.0, 1.0, 1.0, 0.0, 0.0, 1.0, 0.0, 1.0, 1.0, 0.0, 1.0, 0.0, 0.0, 1.0, 1.0, 0.0, 0.0, 1.0, 0.0, 1.0, 1.0, 0.0, 1.0, 0.0, 0.0, 0.0, 1.0, 1.0, 0.0, 0.0, 0.0, 0.0, 1.0, 1.0, 1.0, 1.0, 0.0, 0.0, 1.0, 1.0, 0.0, 0.0, 0.0, 0.0, 1.0, 1.0, 1.0, 1.0, 0.0, 0.0, 1.0, 1.0, 0.0, 0.0, 0.0, 0.0, 1.0, 1.0, 1.0, 1.0, 0.0, 1.0, 1.0, 0.0, 0.0, 1.0, 0.0, 1.0, 1.0, 0.0, 1.0, 0.0, 0.0, 1.0, 1.0, 0.0, 0.0, 1.0, 0.0, 1.0, 1.0, 0.0, 1.0, 0.0, 0.0, 1.0, 1.0, 0.0, 0.0, 0.0, 1.0, 1.0, 1.0, 1.0, 0.0, 0.0, 0.0, 1.0, 0.0, 0.0, 1.0, 0.0, 0.0, 1.0, 0.0, 1.0, 1.0, 0.0, 1.0, 0.0, 1.0, 1.0, 0.0, 0.0, 0.0, 0.0, 1.0, 1.0, 1.0, 1.0, 0.0, 0.0, 1.0, 1.0, 0.0, 0.0, 0.0, 0.0, 1.0, 1.0, 1.0, 1.0, 0.0, 1.0, 1.0, 0.0, 0.0, 1.0, 0.0, 1.0, 1.0, 0.0, 1.0, 0.0, 0.0, 1.0, 1.0, 0.0, 0.0, 1.0, 0.0, 1.0, 1.0, 0.0, 1.0, 0.0, 0.0, 1.0, 1.0, 0.0, 0.0, 0.0, 1.0, 1.0, 1.0, 1.0, 0.0, 0.0, 0.0, 1.0, 0.0, 0.0, 1.0, 0.0, 0.0, 1.0, 0.0, 1.0, 1.0, 0.0, 1.0, 0.0, 1.0, 1.0, 0.0, 0.0, 0.0, 0.0, 1.0, 1.0, 1.0, 1.0, 0.0, 0.0, 1.0, 1.0, 0.0, 0.0, 0.0, 0.0, 1.0, 1.0, 1.0, 1.0, 0.0, 1.0, 1.0, 0.0, 0.0, 1.0, 0.0, 1.0, 1.0, 0.0, 1.0, 0.0, 0.0, 1.0, 1.0, 0.0, 0.0, 1.0, 0.0, 1.0, 1.0, 0.0, 1.0, 0.0, 0.0, 1.0, 1.0, 0.0, 0.0, 0.0, 1.0, 1.0, 1.0, 1.0, 0.0, 0.0, 0.0, 1.0, 0.0, 0.0, 1.0, 0.0, 0.0, 1.0, 0.0, 1.0, 1.0, 0.0, 1.0, 0.0, 1.0, 1.0, 0.0, 0.0, 0.0, 0.0, 1.0, 1.0, 1.0, 1.0, 0.0, 0.0, 1.0, 1.0, 0.0, 0.0, 0.0, 0.0, 1.0, 1.0, 1.0, 1.0, 0.0, 1.0, 1.0, 0.0, 0.0, 1.0, 0.0, 1.0, 1.0, 0.0, 1.0, 0.0, 0.0, 1.0, 1.0, 0.0, 0.0, 1.0, 0.0, 1.0, 1.0, 0.0, 1.0, 0.0, 0.0, 1.0, 1.0, 0.0, 0.0, 1.0, 0.0, 1.0, 1.0, 0.0, 1.0, 0.0, 0.0, 0.0, 1.0, 1.0, 0.0, 0.0, 0.0, 0.0, 1.0, 1.0, 1.0, 1.0, 0.0, 0.0, 1.0, 1.0, 0.0, 0.0, 0.0, 0.0, 1.0, 1.0, 1.0, 1.0, 0.0, 0.0, 1.0, 1.0, 0.0, 0.0, 0.0, 0.0, 1.0, 1.0, 1.0, 1.0, 0.0, 1.0, 1.0, 0.0, 0.0, 1.0, 0.0, 1.0, 1.0, 0.0, 1.0, 0.0, 0.0, 1.0, 1.0, 0.0, 0.0, 1.0, 0.0, 1.0, 1.0, 0.0, 1.0, 0.0, 0.0, 1.0, 1.0, 0.0, 0.0, 1.0, 0.0, 1.0, 1.0, 0.0, 1.0, 0.0, 0.0, 0.0, 1.0, 1.0, 0.0, 0.0, 0.0, 0.0, 1.0, 1.0, 1.0, 1.0, 0.0, 0.0, 1.0, 1.0, 0.0, 0.0, 0.0, 0.0, 1.0, 1.0, 1.0, 1.0, 0.0, 0.0, 1.0, 1.0, 0.0, 0.0, 0.0, 0.0, 1.0, 1.0, 1.0, 1.0, 0.0, 1.0, 1.0, 0.0, 0.0, 1.0, 0.0, 1.0, 1.0, 0.0, 1.0, 0.0, 0.0, 1.0, 1.0, 0.0, 0.0, 1.0, 0.0, 1.0, 1.0, 0.0, 1.0, 0.0, 0.0, 1.0, 1.0, 0.0, 0.0, 1.0, 0.0, 1.0, 1.0, 0.0, 1.0, 0.0, 0.0, 0.0, 1.0, 1.0, 0.0, 0.0, 0.0, 0.0, 1.0, 1.0, 1.0, 1.0, 0.0, 0.0, 1.0, 1.0, 0.0, 0.0, 0.0, 0.0, 1.0, 1.0, 1.0, 1.0, 0.0, 0.0, 1.0, 1.0, 0.0, 0.0, 0.0, 0.0, 1.0, 1.0, 1.0, 1.0, 0.0, 1.0, 1.0, 0.0, 0.0, 1.0, 0.0, 1.0, 1.0, 0.0, 1.0, 0.0, 0.0, 1.0, 1.0, 0.0, 0.0, 1.0, 0.0, 1.0, 1.0, 0.0, 1.0, 0.0, 0.0, 1.0, 1.0, 0.0, 0.0, 1.0, 0.0, 1.0, 1.0, 0.0, 1.0, 0.0, 0.0, 0.0, 1.0, 1.0, 0.0, 0.0, 0.0, 0.0, 1.0, 1.0, 1.0, 1.0, 0.0, 0.0, 1.0, 1.0, 0.0, 0.0, 0.0, 0.0, 1.0, 1.0, 1.0, 1.0, 0.0, 0.0, 1.0, 1.0, 0.0, 0.0, 0.0, 0.0, 1.0, 1.0, 1.0, 1.0, 0.0, 1.0, 1.0, 0.0, 0.0, 1.0, 0.0, 1.0, 1.0, 0.0, 1.0, 0.0, 0.0, 1.0, 1.0, 0.0, 0.0, 1.0, 0.0, 1.0, 1.0, 0.0, 1.0, 0.0, 0.0, 1.0, 1.0, 0.0, 0.0, 0.0, 1.0, 1.0, 1.0, 1.0, 0.0, 0.0, 0.0, 1.0, 0.0, 0.0, 1.0, 0.0, 0.0, 1.0, 0.0, 1.0, 1.0, 0.0, 1.0, 0.0, 1.0, 1.0, 0.0, 0.0, 0.0, 0.0, 1.0, 1.0, 1.0, 1.0, 0.0, 0.0, 1.0, 1.0, 0.0, 0.0, 0.0, 0.0, 1.0, 1.0, 1.0, 1.0, 0.0, 1.0, 1.0, 0.0, 0.0, 1.0, 0.0, 1.0, 1.0, 0.0, 1.0, 0.0, 0.0, 1.0, 1.0, 0.0, 0.0, 1.0, 0.0, 1.0, 1.0, 0.0, 1.0, 0.0, 0.0, 1.0, 1.0, 0.0, 0.0, 0.0, 1.0, 1.0, 1.0, 1.0, 0.0, 0.0, 0.0, 1.0, 0.0, 0.0, 1.0, 0.0, 0.0, 1.0, 0.0, 1.0, 1.0, 0.0, 1.0, 0.0, 1.0, 1.0, 0.0, 0.0, 0.0, 0.0, 1.0, 1.0, 1.0, 1.0, 0.0, 0.0, 1.0, 1.0, 0.0, 0.0, 0.0, 0.0, 1.0, 1.0, 1.0, 1.0, 0.0, 1.0, 1.0, 0.0, 0.0, 1.0, 0.0, 1.0, 1.0, 0.0, 1.0, 0.0, 0.0, 1.0, 1.0, 0.0, 0.0, 1.0, 0.0, 1.0, 1.0, 0.0, 1.0, 0.0, 0.0, 1.0, 1.0, 0.0, 0.0, 0.0, 1.0, 1.0, 1.0, 1.0, 0.0, 0.0, 0.0, 1.0, 0.0, 0.0, 1.0, 0.0, 0.0, 1.0, 0.0, 1.0, 1.0, 0.0, 1.0, 0.0, 1.0, 1.0, 0.0, 0.0, 0.0, 0.0, 1.0, 1.0, 1.0, 1.0, 0.0, 0.0, 1.0, 1.0, 0.0, 0.0, 0.0, 0.0, 1.0, 1.0, 1.0, 1.0, 0.0, 1.0, 1.0, 0.0, 0.0, 1.0, 0.0, 1.0, 1.0, 0.0, 1.0, 0.0, 0.0, 1.0, 1.0, 0.0, 0.0, 1.0, 0.0, 1.0, 1.0, 0.0, 1.0, 0.0, 0.0, 1.0, 1.0, 0.0, 0.0, 0.0, 1.0, 1.0, 1.0, 1.0, 0.0, 0.0, 0.0, 1.0, 0.0, 0.0, 1.0, 0.0, 0.0, 1.0, 0.0, 1.0, 1.0, 0.0, 1.0])
me_shape_9_indexedfaceset.materials.append(mat_plastic_chip)
me_shape_9_indexedfaceset.materials.append(mat_white_markings)
me_shape_9_indexedfaceset.materials.append(mat_metal_pins)
me_shape_9_indexedfaceset.update()

# ---- objects
ob_shape_9_indexedfaceset = bpy.data.objects.new('SHAPE_9_IndexedFaceSet', me_shape_9_indexedfaceset)

# ---- transforms, parenting, visibility, modifiers, constraints
ob_shape_9_indexedfaceset.location = (0.0, 0.0, 0.0)
ob_shape_9_indexedfaceset.scale = (2.54, 2.54, 2.54)
_m = ob_shape_9_indexedfaceset.modifiers.new('Bevel', 'BEVEL')
_m.segments = 3
_m = ob_shape_9_indexedfaceset.modifiers.new('Auto Smooth', 'NODES')
_m.node_group = ng_auto_smooth
_gi = [s.identifier for s in ng_auto_smooth.interface.items_tree if s.item_type == 'SOCKET' and s.in_out == 'INPUT']
_m[_gi[1]] = 0.5236  # Angle

# ---- collection membership
col_collection.objects.link(ob_shape_9_indexedfaceset)

# ---- scene / render settings (as saved in the file)
scene.frame_start = 1; scene.frame_end = 250; scene.frame_set(1)
scene.render.engine = 'BLENDER_EEVEE_NEXT'
scene.cycles.sampling_pattern = 'TABULATED_SOBOL'
scene.cycles.use_light_tree = False
scene.eevee.ray_tracing_options.trace_max_roughness = 0.0
scene.view_settings.view_transform = 'Filmic'
bpy.context.view_layer.update()

# ---- added for rendering (the .blend has no active camera and no usable light): camera, sun
cam_auto = bpy.data.cameras.new('AutoCamera')
cam_auto.lens = 50.0
cam_auto.sensor_width = 36.0
cam_auto.clip_end = 1000.0
ob_auto_camera = bpy.data.objects.new('AutoCamera', cam_auto)
scene.collection.objects.link(ob_auto_camera)
ob_auto_camera.location = (3.8313, -4.59756, 3.48554)
ob_auto_camera.rotation_euler = (1.09748, -7.21219e-08, 0.694738)
scene.camera = ob_auto_camera
light_auto_sun = bpy.data.lights.new('AutoSun', 'SUN')
light_auto_sun.energy = 3.0
light_auto_sun.angle = 0.0523599
ob_auto_sun = bpy.data.objects.new('AutoSun', light_auto_sun)
scene.collection.objects.link(ob_auto_sun)
ob_auto_sun.rotation_euler = (0.872665, 0.174533, 0.523599)
bpy.context.view_layer.update()
